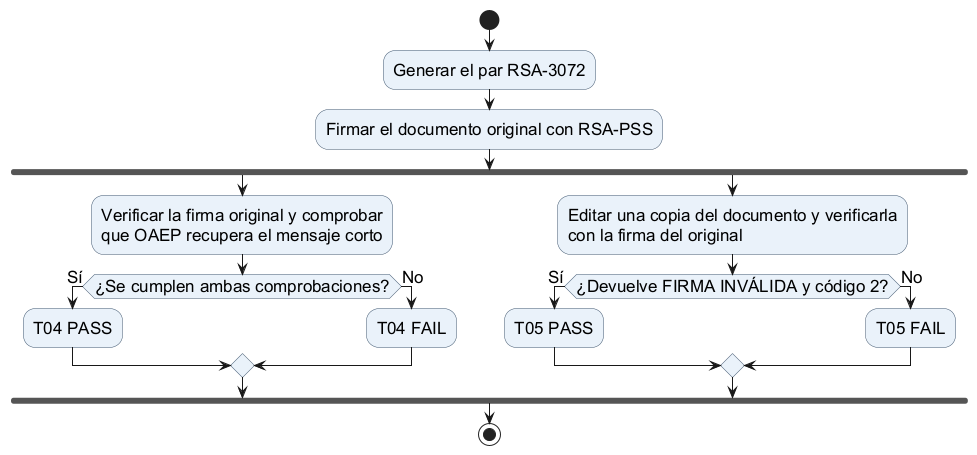

The diagram above was rendered by PlantUML. Its source (embedded in the PNG):
@startuml rsa_t04_t05
skinparam shadowing false
skinparam defaultFontName Arial
skinparam defaultFontSize 17
skinparam activityBackgroundColor #EAF2FA
skinparam activityBorderColor #40566E
start
:Generar el par RSA-3072;
:Firmar el documento original con RSA-PSS;
fork
  :Verificar la firma original y comprobar\nque OAEP recupera el mensaje corto;
  if (¿Se cumplen ambas comprobaciones?) then (Sí)
    :T04 PASS;
  else (No)
    :T04 FAIL;
  endif
fork again
  :Editar una copia del documento y verificarla\ncon la firma del original;
  if (¿Devuelve FIRMA INVÁLIDA y código 2?) then (Sí)
    :T05 PASS;
  else (No)
    :T05 FAIL;
  endif
end fork
stop
@enduml